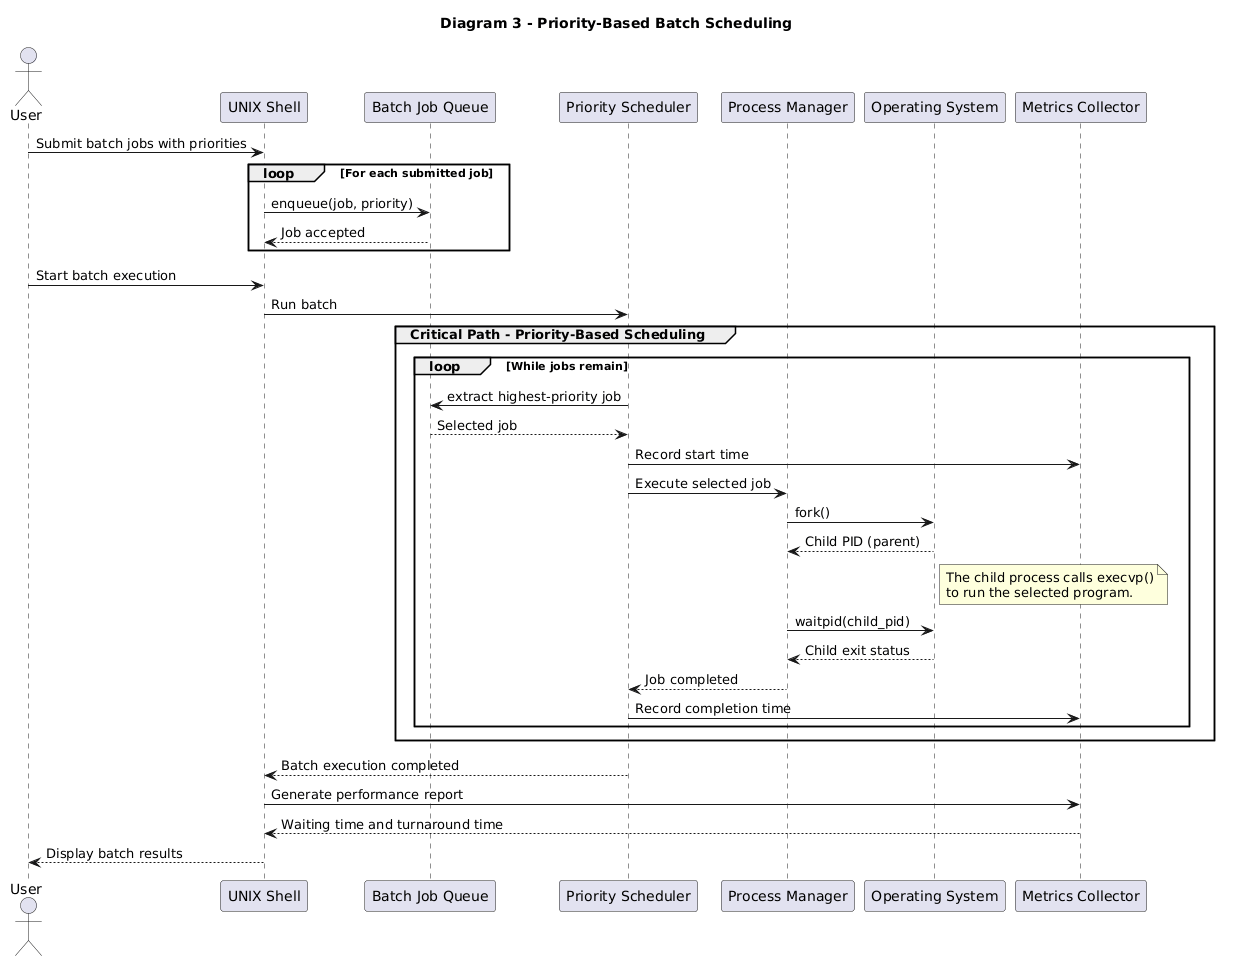

The diagram above was rendered by PlantUML. Its source (embedded in the PNG):
@startuml
title Diagram 3 - Priority-Based Batch Scheduling

actor User
participant "UNIX Shell" as Shell
participant "Batch Job Queue" as Queue
participant "Priority Scheduler" as Scheduler
participant "Process Manager" as PM
participant "Operating System" as OS
participant "Metrics Collector" as Metrics

User -> Shell: Submit batch jobs with priorities

loop For each submitted job
    Shell -> Queue: enqueue(job, priority)
    Queue --> Shell: Job accepted
end

User -> Shell: Start batch execution
Shell -> Scheduler: Run batch

group Critical Path - Priority-Based Scheduling

    loop While jobs remain

        Scheduler -> Queue: extract highest-priority job
        Queue --> Scheduler: Selected job

        Scheduler -> Metrics: Record start time

        Scheduler -> PM: Execute selected job
        PM -> OS: fork()
        OS --> PM: Child PID (parent)
        note right of OS
          The child process calls execvp()
          to run the selected program.
        end note

        PM -> OS: waitpid(child_pid)
        OS --> PM: Child exit status

        PM --> Scheduler: Job completed

        Scheduler -> Metrics: Record completion time

    end

end

Scheduler --> Shell: Batch execution completed
Shell -> Metrics: Generate performance report
Metrics --> Shell: Waiting time and turnaround time
Shell --> User: Display batch results
@enduml